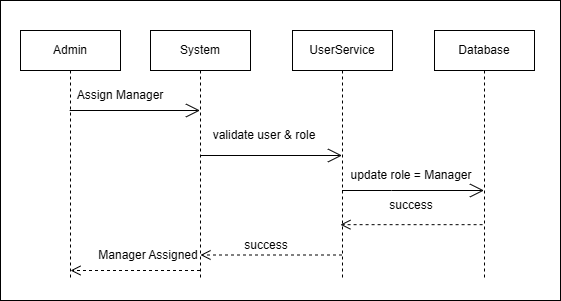

The diagram above was exported from draw.io. Its source (the exported page's mxGraphModel, read from the mxfile embedded in the PNG):
<mxGraphModel dx="1529" dy="477" grid="1" gridSize="10" guides="1" tooltips="1" connect="1" arrows="1" fold="1" page="1" pageScale="1" pageWidth="827" pageHeight="1169" math="0" shadow="0">
  <root>
    <mxCell id="0" />
    <mxCell id="1" parent="0" />
    <mxCell id="crKPD7qB4kSu2GdeLsVs-1" parent="1" style="rounded=0;whiteSpace=wrap;html=1;" value="" vertex="1">
      <mxGeometry height="300" width="560" x="-20" y="60" as="geometry" />
    </mxCell>
    <mxCell id="crKPD7qB4kSu2GdeLsVs-2" parent="1" style="shape=umlLifeline;perimeter=lifelinePerimeter;whiteSpace=wrap;html=1;container=1;dropTarget=0;collapsible=0;recursiveResize=0;outlineConnect=0;portConstraint=eastwest;newEdgeStyle={&quot;curved&quot;:0,&quot;rounded&quot;:0};" value="Admin" vertex="1">
      <mxGeometry height="250" width="100" y="90" as="geometry" />
    </mxCell>
    <mxCell id="crKPD7qB4kSu2GdeLsVs-3" parent="1" style="shape=umlLifeline;perimeter=lifelinePerimeter;whiteSpace=wrap;html=1;container=1;dropTarget=0;collapsible=0;recursiveResize=0;outlineConnect=0;portConstraint=eastwest;newEdgeStyle={&quot;curved&quot;:0,&quot;rounded&quot;:0};" value="System" vertex="1">
      <mxGeometry height="250" width="100" x="130" y="90" as="geometry" />
    </mxCell>
    <mxCell id="crKPD7qB4kSu2GdeLsVs-4" parent="1" style="shape=umlLifeline;perimeter=lifelinePerimeter;whiteSpace=wrap;html=1;container=1;dropTarget=0;collapsible=0;recursiveResize=0;outlineConnect=0;portConstraint=eastwest;newEdgeStyle={&quot;curved&quot;:0,&quot;rounded&quot;:0};size=40;" value="UserService" vertex="1">
      <mxGeometry height="250" width="100" x="272" y="90" as="geometry" />
    </mxCell>
    <mxCell id="crKPD7qB4kSu2GdeLsVs-5" parent="1" style="shape=umlLifeline;perimeter=lifelinePerimeter;whiteSpace=wrap;html=1;container=1;dropTarget=0;collapsible=0;recursiveResize=0;outlineConnect=0;portConstraint=eastwest;newEdgeStyle={&quot;curved&quot;:0,&quot;rounded&quot;:0};" value="Database" vertex="1">
      <mxGeometry height="250" width="100" x="414" y="90" as="geometry" />
    </mxCell>
    <mxCell id="crKPD7qB4kSu2GdeLsVs-6" edge="1" parent="1" style="endArrow=open;endFill=1;endSize=12;html=1;rounded=0;" target="crKPD7qB4kSu2GdeLsVs-3" value="">
      <mxGeometry relative="1" width="160" as="geometry">
        <mxPoint x="49.16666666666674" y="170" as="sourcePoint" />
        <mxPoint x="159.5" y="170" as="targetPoint" />
      </mxGeometry>
    </mxCell>
    <mxCell id="crKPD7qB4kSu2GdeLsVs-7" edge="1" parent="1" source="crKPD7qB4kSu2GdeLsVs-3" style="endArrow=open;endFill=1;endSize=12;html=1;rounded=0;" target="crKPD7qB4kSu2GdeLsVs-4" value="">
      <mxGeometry relative="1" width="160" as="geometry">
        <mxPoint x="160" y="200" as="sourcePoint" />
        <mxPoint x="270.33333333333326" y="200" as="targetPoint" />
      </mxGeometry>
    </mxCell>
    <mxCell id="crKPD7qB4kSu2GdeLsVs-8" edge="1" parent="1" source="crKPD7qB4kSu2GdeLsVs-4" style="endArrow=open;endFill=1;endSize=12;html=1;rounded=0;" target="crKPD7qB4kSu2GdeLsVs-5" value="">
      <mxGeometry relative="1" width="160" as="geometry">
        <Array as="points">
          <mxPoint x="371" y="250" />
        </Array>
        <mxPoint x="326.9135294117646" y="270" as="sourcePoint" />
        <mxPoint x="469.09" y="270" as="targetPoint" />
      </mxGeometry>
    </mxCell>
    <mxCell id="crKPD7qB4kSu2GdeLsVs-9" edge="1" parent="1" style="html=1;verticalAlign=bottom;endArrow=open;dashed=1;endSize=8;curved=0;rounded=0;" value="">
      <mxGeometry relative="1" as="geometry">
        <mxPoint x="462.09000000000003" y="284.17" as="sourcePoint" />
        <mxPoint x="319.91352941176467" y="284.17" as="targetPoint" />
      </mxGeometry>
    </mxCell>
    <mxCell id="crKPD7qB4kSu2GdeLsVs-10" edge="1" parent="1" source="crKPD7qB4kSu2GdeLsVs-4" style="html=1;verticalAlign=bottom;endArrow=open;dashed=1;endSize=8;curved=0;rounded=0;" value="">
      <mxGeometry relative="1" as="geometry">
        <Array as="points" />
        <mxPoint x="286.62999999999994" y="314.5" as="sourcePoint" />
        <mxPoint x="179.99666666666673" y="314.5" as="targetPoint" />
      </mxGeometry>
    </mxCell>
    <mxCell id="crKPD7qB4kSu2GdeLsVs-11" edge="1" parent="1" source="crKPD7qB4kSu2GdeLsVs-3" style="html=1;verticalAlign=bottom;endArrow=open;dashed=1;endSize=8;curved=0;rounded=0;" value="">
      <mxGeometry relative="1" as="geometry">
        <mxPoint x="156.6333333333332" y="330" as="sourcePoint" />
        <mxPoint x="50" y="330" as="targetPoint" />
      </mxGeometry>
    </mxCell>
    <mxCell id="crKPD7qB4kSu2GdeLsVs-12" parent="1" style="text;html=1;whiteSpace=wrap;strokeColor=none;fillColor=none;align=center;verticalAlign=middle;rounded=0;" value="Assign Manager" vertex="1">
      <mxGeometry height="30" width="100" x="50" y="140" as="geometry" />
    </mxCell>
    <mxCell id="crKPD7qB4kSu2GdeLsVs-13" parent="1" style="text;html=1;whiteSpace=wrap;strokeColor=none;fillColor=none;align=center;verticalAlign=middle;rounded=0;" value="validate user &amp;amp; role" vertex="1">
      <mxGeometry height="30" width="120" x="184" y="180" as="geometry" />
    </mxCell>
    <mxCell id="crKPD7qB4kSu2GdeLsVs-14" parent="1" style="text;html=1;whiteSpace=wrap;strokeColor=none;fillColor=none;align=center;verticalAlign=middle;rounded=0;" value="update role = Manager" vertex="1">
      <mxGeometry height="30" width="130" x="326" y="220" as="geometry" />
    </mxCell>
    <mxCell id="crKPD7qB4kSu2GdeLsVs-21" parent="1" style="text;html=1;whiteSpace=wrap;strokeColor=none;fillColor=none;align=center;verticalAlign=middle;rounded=0;" value="success" vertex="1">
      <mxGeometry height="30" width="116" x="333" y="250" as="geometry" />
    </mxCell>
    <mxCell id="crKPD7qB4kSu2GdeLsVs-24" parent="1" style="text;html=1;whiteSpace=wrap;strokeColor=none;fillColor=none;align=center;verticalAlign=middle;rounded=0;" value="Manager Assigned" vertex="1">
      <mxGeometry height="30" width="116" x="70" y="300" as="geometry" />
    </mxCell>
    <mxCell id="crKPD7qB4kSu2GdeLsVs-23" parent="1" style="text;html=1;whiteSpace=wrap;strokeColor=none;fillColor=none;align=center;verticalAlign=middle;rounded=0;" value="success" vertex="1">
      <mxGeometry height="30" width="116" x="188" y="290" as="geometry" />
    </mxCell>
  </root>
</mxGraphModel>